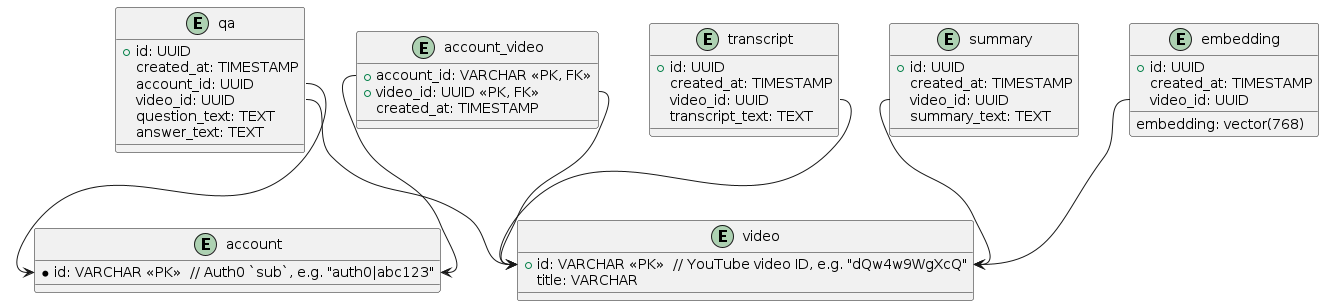

The diagram above was rendered by PlantUML. Its source (embedded in the PNG):
@startuml

entity "account" {
  *id: VARCHAR <<PK>>  // Auth0 `sub`, e.g. "auth0|abc123"
}

entity "video" {
  +id: VARCHAR <<PK>>  // YouTube video ID, e.g. "dQw4w9WgXcQ"
  title: VARCHAR
}

entity "account_video" {
  +account_id: VARCHAR <<PK, FK>>
  +video_id: UUID <<PK, FK>>
  created_at: TIMESTAMP
}

entity "transcript" {
  +id: UUID
  created_at: TIMESTAMP
  video_id: UUID
  transcript_text: TEXT
}

entity "summary" {
  +id: UUID
  created_at: TIMESTAMP
  video_id: UUID
  summary_text: TEXT
}

entity "qa" {
  +id: UUID
  created_at: TIMESTAMP
  account_id: UUID
  video_id: UUID
  question_text: TEXT
  answer_text: TEXT
}

entity "embedding" {
  +id: UUID
  created_at: TIMESTAMP
  video_id: UUID
  embedding: vector(768)
}

'account-video relationship
account_video::account_id --> account::id
account_video::video_id --> video::id

'video-transcript relationship
transcript::video_id --> video::id

'video-summary relationship
summary::video_id --> video::id

'video-qa relationship
qa::video_id --> video::id
qa::account_id --> account::id

'video-embedding relationship
embedding::video_id --> video::id

@enduml